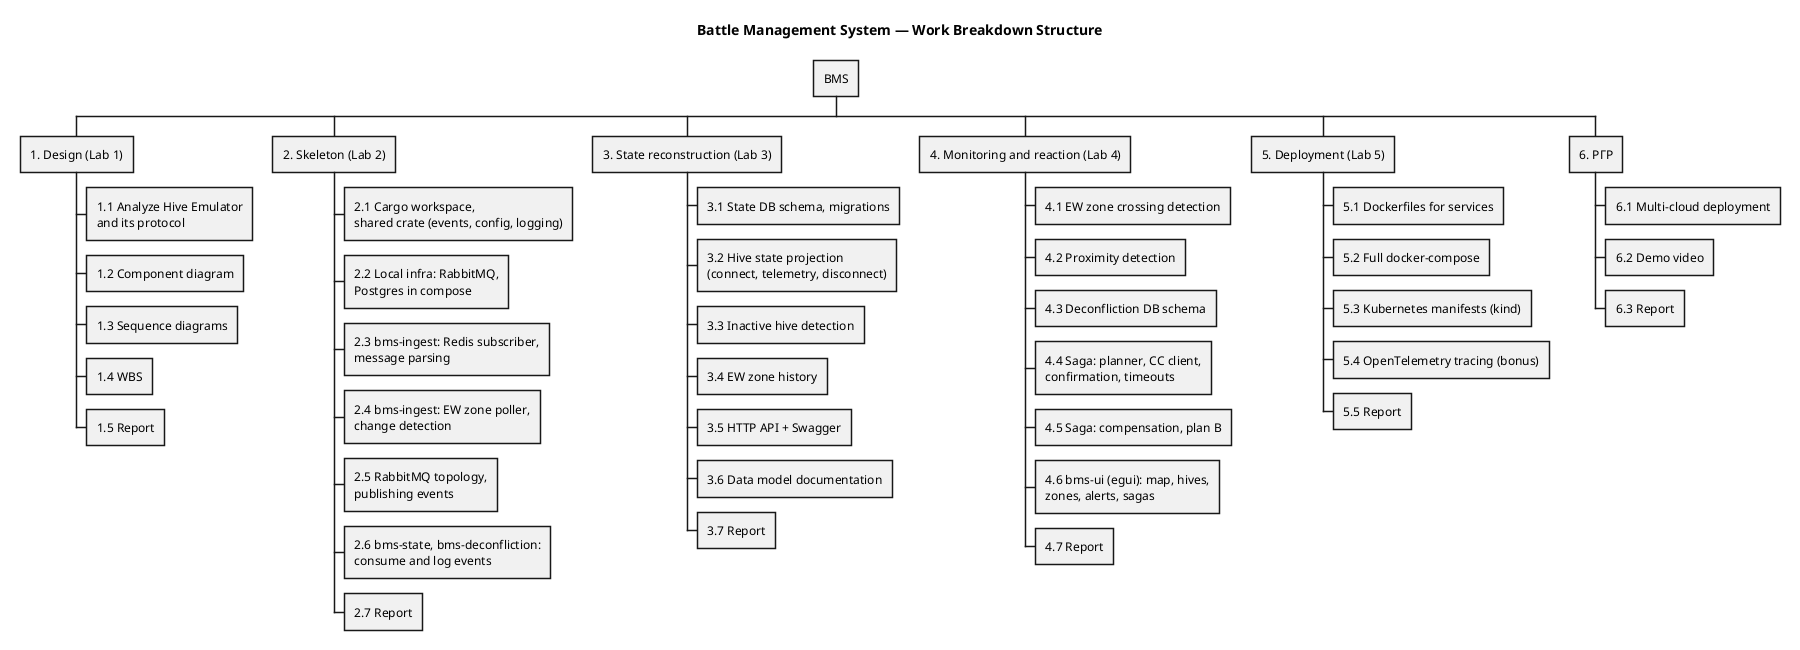

The diagram above was rendered by PlantUML. Its source (embedded in the PNG):
@startwbs wbs
title Battle Management System — Work Breakdown Structure

* BMS
** 1. Design (Lab 1)
*** 1.1 Analyze Hive Emulator\nand its protocol
*** 1.2 Component diagram
*** 1.3 Sequence diagrams
*** 1.4 WBS
*** 1.5 Report
** 2. Skeleton (Lab 2)
*** 2.1 Cargo workspace,\nshared crate (events, config, logging)
*** 2.2 Local infra: RabbitMQ,\nPostgres in compose
*** 2.3 bms-ingest: Redis subscriber,\nmessage parsing
*** 2.4 bms-ingest: EW zone poller,\nchange detection
*** 2.5 RabbitMQ topology,\npublishing events
*** 2.6 bms-state, bms-deconfliction:\nconsume and log events
*** 2.7 Report
** 3. State reconstruction (Lab 3)
*** 3.1 State DB schema, migrations
*** 3.2 Hive state projection\n(connect, telemetry, disconnect)
*** 3.3 Inactive hive detection
*** 3.4 EW zone history
*** 3.5 HTTP API + Swagger
*** 3.6 Data model documentation
*** 3.7 Report
** 4. Monitoring and reaction (Lab 4)
*** 4.1 EW zone crossing detection
*** 4.2 Proximity detection
*** 4.3 Deconfliction DB schema
*** 4.4 Saga: planner, CC client,\nconfirmation, timeouts
*** 4.5 Saga: compensation, plan B
*** 4.6 bms-ui (egui): map, hives,\nzones, alerts, sagas
*** 4.7 Report
** 5. Deployment (Lab 5)
*** 5.1 Dockerfiles for services
*** 5.2 Full docker-compose
*** 5.3 Kubernetes manifests (kind)
*** 5.4 OpenTelemetry tracing (bonus)
*** 5.5 Report
** 6. РГР
*** 6.1 Multi-cloud deployment
*** 6.2 Demo video
*** 6.3 Report
@endwbs